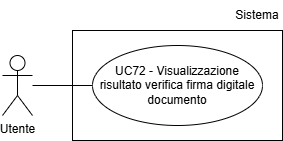

The diagram above was exported from draw.io. Its source (the exported page's mxGraphModel, read from the mxfile embedded in the PNG):
<mxGraphModel dx="1030" dy="561" grid="1" gridSize="10" guides="1" tooltips="1" connect="1" arrows="1" fold="1" page="1" pageScale="1" pageWidth="827" pageHeight="1169" math="0" shadow="0">
  <root>
    <mxCell id="0" />
    <mxCell id="1" parent="0" />
    <mxCell id="EBfL-8s4wqx1w3pmvHPY-1" parent="1" style="shape=umlActor;verticalLabelPosition=bottom;verticalAlign=top;html=1;outlineConnect=0;" value="Utente" vertex="1">
      <mxGeometry height="60" width="30" x="250" y="225" as="geometry" />
    </mxCell>
    <mxCell id="EBfL-8s4wqx1w3pmvHPY-2" edge="1" parent="1" source="EBfL-8s4wqx1w3pmvHPY-1" style="endArrow=none;html=1;rounded=0;entryX=0;entryY=0.5;entryDx=0;entryDy=0;" value="">
      <mxGeometry height="50" relative="1" width="50" as="geometry">
        <mxPoint x="160" y="245" as="sourcePoint" />
        <mxPoint x="340" y="255" as="targetPoint" />
      </mxGeometry>
    </mxCell>
    <mxCell id="EBfL-8s4wqx1w3pmvHPY-4" parent="1" style="ellipse;whiteSpace=wrap;html=1;" value="UC72 - Visualizzazione risultato verifica firma digitale documento" vertex="1">
      <mxGeometry height="80" width="170" x="340" y="215" as="geometry" />
    </mxCell>
    <mxCell id="EBfL-8s4wqx1w3pmvHPY-6" parent="1" style="text;html=1;whiteSpace=wrap;strokeColor=none;fillColor=none;align=center;verticalAlign=middle;rounded=0;" value="Sistema" vertex="1">
      <mxGeometry height="30" width="50" x="480" y="170" as="geometry" />
    </mxCell>
    <mxCell id="EBfL-8s4wqx1w3pmvHPY-7" parent="1" style="rounded=0;whiteSpace=wrap;html=1;fillColor=none;" value="" vertex="1">
      <mxGeometry height="110" width="210" x="320" y="200" as="geometry" />
    </mxCell>
  </root>
</mxGraphModel>